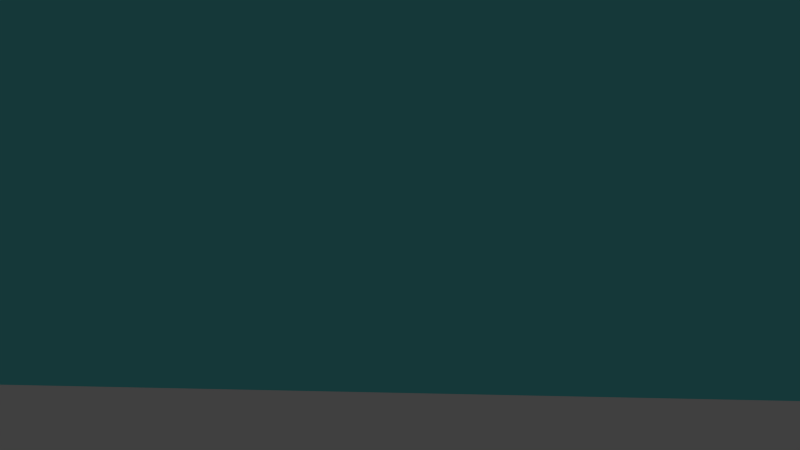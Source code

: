 # Source: Shot1.blend  (saved by Blender 2.76.0; exported with 4.5.12 LTS)
import bpy
from mathutils import Matrix  # noqa: F401  (used for matrix-valued properties, if any)

bpy.ops.wm.read_factory_settings(use_empty=True)
scene = bpy.context.scene
scene.name = 'Scene'

# ---- collections
col_collection_1 = bpy.data.collections.new('Collection 1'); scene.collection.children.link(col_collection_1)
col_grass = bpy.data.collections.new('Grass')  # instanced only; not linked into the scene
col_pot = bpy.data.collections.new('Pot')  # instanced only; not linked into the scene
col_frog = bpy.data.collections.new('Frog')  # instanced only; not linked into the scene
col_tree_001 = bpy.data.collections.new('Tree.001')  # instanced only; not linked into the scene
col_light = bpy.data.collections.new('Light')  # instanced only; not linked into the scene
col_gel_nde_001 = bpy.data.collections.new('Gelände.001')  # instanced only; not linked into the scene

# ---- materials (node trees are filled in below, after node groups)
mat_material = bpy.data.materials.new('Material')
mat_material.alpha_threshold = 0.0
mat_material.roughness = 0.5

# ---- material node trees
mat_material.use_nodes = True; mat_material.node_tree.nodes.clear()
_N = mat_material.node_tree.nodes; _L = mat_material.node_tree.links
n0 = _N.new('ShaderNodeOutputMaterial'); n0.name = 'Material Output'; n0.location = (300, 300)
n1 = _N.new('ShaderNodeBsdfDiffuse'); n1.name = 'Diffuse BSDF'; n1.location = (10, 300)
n1.inputs[0].default_value = (0.15, 0.777, 0.8, 1.0)
_L.new(n1.outputs[0], n0.inputs[0])
n0.is_active_output = True

# ---- world
world_world = bpy.data.worlds.new('World'); scene.world = world_world
world_world.color = (0.05088, 0.05088, 0.05088)
world_world.use_sun_shadow = False
world_world.sun_shadow_jitter_overblur = 0.0
world_world.cycles.sampling_method = 'MANUAL'
world_world.cycles.sample_map_resolution = 256

# ---- cameras
cam_camera_001 = bpy.data.cameras.new('Camera.001')
cam_camera_001.clip_end = 100.0
cam_camera_001.lens = 35.0
cam_camera_001.sensor_width = 32.0
cam_camera_001.sensor_height = 18.0
cam_camera_001.display_size = 2.0
cam_camera_001.dof.focus_distance = 0.0

# ---- meshes
me_plane = bpy.data.meshes.new('Plane')
me_plane.from_pydata([(-1.0, -1.0, 0.0), (1.0, -1.0, 0.0), (-1.0, 1.0, 0.0), (1.0, 1.0, 0.0)], [], [(0, 1, 3, 2)])
me_plane.materials.append(mat_material)
me_plane.use_remesh_preserve_volume = False
me_plane.use_remesh_preserve_attributes = False
me_plane.use_mirror_vertex_groups = False
me_plane.update()

# ---- objects
ob_plane = bpy.data.objects.new('Plane', me_plane)
ob_grass_002 = bpy.data.objects.new('Grass.002', None)
ob_grass = bpy.data.objects.new('Grass', None)
ob_pot = bpy.data.objects.new('Pot', None)
ob_frog = bpy.data.objects.new('Frog', None)
ob_camera = bpy.data.objects.new('Camera', cam_camera_001)
ob_tree_003 = bpy.data.objects.new('Tree.003', None)
ob_tree_002 = bpy.data.objects.new('Tree.002', None)
ob_tree_000 = bpy.data.objects.new('Tree.000', None)
ob_tree_001 = bpy.data.objects.new('Tree.001', None)
ob_light = bpy.data.objects.new('Light', None)
ob_gel_nde_001 = bpy.data.objects.new('Gelände.001', None)

# ---- transforms, parenting, visibility, modifiers, constraints
ob_plane.location = (31.4, -32.11, 18.44)
ob_plane.rotation_euler = (-2.176, 1.571, 0.0)
ob_plane.scale = (44.47, 44.47, 44.47)
ob_plane.lineart.crease_threshold = 0.0
ob_grass_002.location = (-4.193, 22.36, -1.639)
ob_grass_002.scale = (1.083, 1.083, 1.083)
ob_grass_002.empty_image_offset = (0.0, 0.0)
ob_grass_002.show_instancer_for_render = False
ob_grass_002.instance_type = 'COLLECTION'
ob_grass_002.lineart.crease_threshold = 0.0
ob_grass.location = (-16.68, 22.56, -4.383)
ob_grass.scale = (1.488, 1.488, 1.488)
ob_grass.empty_image_offset = (0.0, 0.0)
ob_grass.show_instancer_for_render = False
ob_grass.instance_type = 'COLLECTION'
ob_grass.lineart.crease_threshold = 0.0
ob_pot.location = (-5.713, 13.81, -0.07525)
ob_pot.empty_image_offset = (0.0, 0.0)
ob_pot.show_instancer_for_render = False
ob_pot.instance_type = 'COLLECTION'
ob_pot.lineart.crease_threshold = 0.0
ob_frog.location = (10.65, -20.63, 9.127)
ob_frog.rotation_euler = (0.0, 0.0, 1.878)
ob_frog.empty_image_offset = (0.0, 0.0)
ob_frog.show_instancer_for_render = False
ob_frog.instance_type = 'COLLECTION'
ob_frog.lineart.crease_threshold = 0.0
ob_camera.location = (-26.7, 30.14, 4.258)
ob_camera.rotation_euler = (1.417, 0.01441, -2.436)
ob_camera.lineart.crease_threshold = 0.0
ob_tree_003.location = (-17.97, 25.78, 0.451)
ob_tree_003.empty_image_offset = (0.0, 0.0)
ob_tree_003.show_instancer_for_render = False
ob_tree_003.instance_type = 'COLLECTION'
ob_tree_003.lineart.crease_threshold = 0.0
ob_tree_002.location = (-26.25, 25.8, 0.0704)
ob_tree_002.empty_image_offset = (0.0, 0.0)
ob_tree_002.show_instancer_for_render = False
ob_tree_002.instance_type = 'COLLECTION'
ob_tree_002.lineart.crease_threshold = 0.0
ob_tree_000.location = (-13.91, 20.94, 0.9736)
ob_tree_000.empty_image_offset = (0.0, 0.0)
ob_tree_000.show_instancer_for_render = False
ob_tree_000.instance_type = 'COLLECTION'
ob_tree_000.lineart.crease_threshold = 0.0
ob_tree_001.location = (-22.37, 18.17, 1.18)
ob_tree_001.empty_image_offset = (0.0, 0.0)
ob_tree_001.show_instancer_for_render = False
ob_tree_001.instance_type = 'COLLECTION'
ob_tree_001.lineart.crease_threshold = 0.0
ob_light.location = (2.058, 10.12, -17.57)
ob_light.scale = (3.369, 3.369, 3.369)
ob_light.empty_image_offset = (0.0, 0.0)
ob_light.show_instancer_for_render = False
ob_light.instance_type = 'COLLECTION'
ob_light.lineart.crease_threshold = 0.0
ob_gel_nde_001.location = (0.0, 0.0, 0.0)
ob_gel_nde_001.empty_image_offset = (0.0, 0.0)
ob_gel_nde_001.show_instancer_for_render = False
ob_gel_nde_001.instance_type = 'COLLECTION'
ob_gel_nde_001.lineart.crease_threshold = 0.0
ob_grass_002.instance_collection = None
ob_grass.instance_collection = None
ob_pot.instance_collection = col_pot
ob_frog.instance_collection = col_frog
ob_tree_003.instance_collection = col_tree_001
ob_tree_002.instance_collection = col_tree_001
ob_tree_000.instance_collection = col_tree_001
ob_tree_001.instance_collection = col_tree_001
ob_light.instance_collection = col_light
ob_gel_nde_001.instance_collection = col_gel_nde_001

# ---- collection membership
col_collection_1.objects.link(ob_plane)
col_collection_1.objects.link(ob_grass_002)
col_collection_1.objects.link(ob_grass)
col_collection_1.objects.link(ob_pot)
col_collection_1.objects.link(ob_frog)
col_collection_1.objects.link(ob_camera)
col_collection_1.objects.link(ob_tree_003)
col_collection_1.objects.link(ob_tree_002)
col_collection_1.objects.link(ob_tree_000)
col_collection_1.objects.link(ob_tree_001)
col_collection_1.objects.link(ob_light)
col_collection_1.objects.link(ob_gel_nde_001)

# ---- scene / render settings (as saved in the file)
scene.camera = ob_camera
scene.frame_start = 1; scene.frame_end = 80; scene.frame_set(0)
scene.render.engine = 'CYCLES'
scene.render.fps = 30
scene.render.dither_intensity = 0.0
scene.cycles.use_denoising = False
scene.cycles.samples = 10
scene.cycles.sampling_pattern = 'TABULATED_SOBOL'
scene.cycles.light_sampling_threshold = 0.0
scene.cycles.use_adaptive_sampling = False
scene.cycles.use_light_tree = False
scene.cycles.blur_glossy = 0.0
scene.cycles.pixel_filter_type = 'GAUSSIAN'
scene.cycles.sample_clamp_indirect = 0.0
scene.view_settings.view_transform = 'Standard'
bpy.context.view_layer.update()

# ---- added for rendering (the .blend has no usable light): sun
light_auto_sun = bpy.data.lights.new('AutoSun', 'SUN')
light_auto_sun.energy = 3.0
light_auto_sun.angle = 0.0523599
ob_auto_sun = bpy.data.objects.new('AutoSun', light_auto_sun)
scene.collection.objects.link(ob_auto_sun)
ob_auto_sun.rotation_euler = (0.872665, 0.174533, 0.523599)
bpy.context.view_layer.update()
